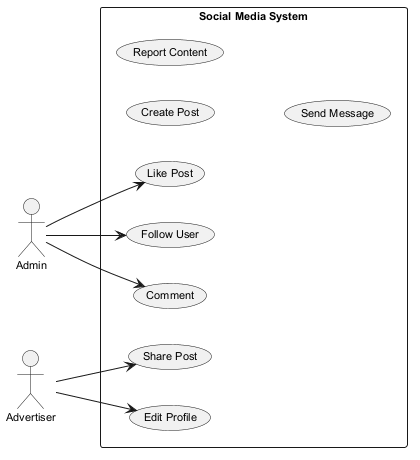

The diagram above was rendered by PlantUML. Its source (embedded in the PNG):
@startuml
skinparam backgroundColor #FFFFFF
skinparam classBackgroundColor #F3E5F5
skinparam classBorderColor #6A1B9A
skinparam defaultFontSize 11
left to right direction
actor "Admin" as A
actor "Advertiser" as A1
rectangle "Social Media System" {
  usecase "Create Post" as UC_CreatePost
  usecase "Follow User" as UC_FollowUser
  usecase "Edit Profile" as UC_EditProfile
  usecase "Comment" as UC_Comment
  usecase "Report Content" as UC_ReportContent
  usecase "Like Post" as UC_LikePost
  usecase "Send Message" as UC_SendMessage
  usecase "Share Post" as UC_SharePost
}
A --> UC_FollowUser
A --> UC_Comment
A --> UC_LikePost
A1 --> UC_SharePost
A1 --> UC_EditProfile
@enduml